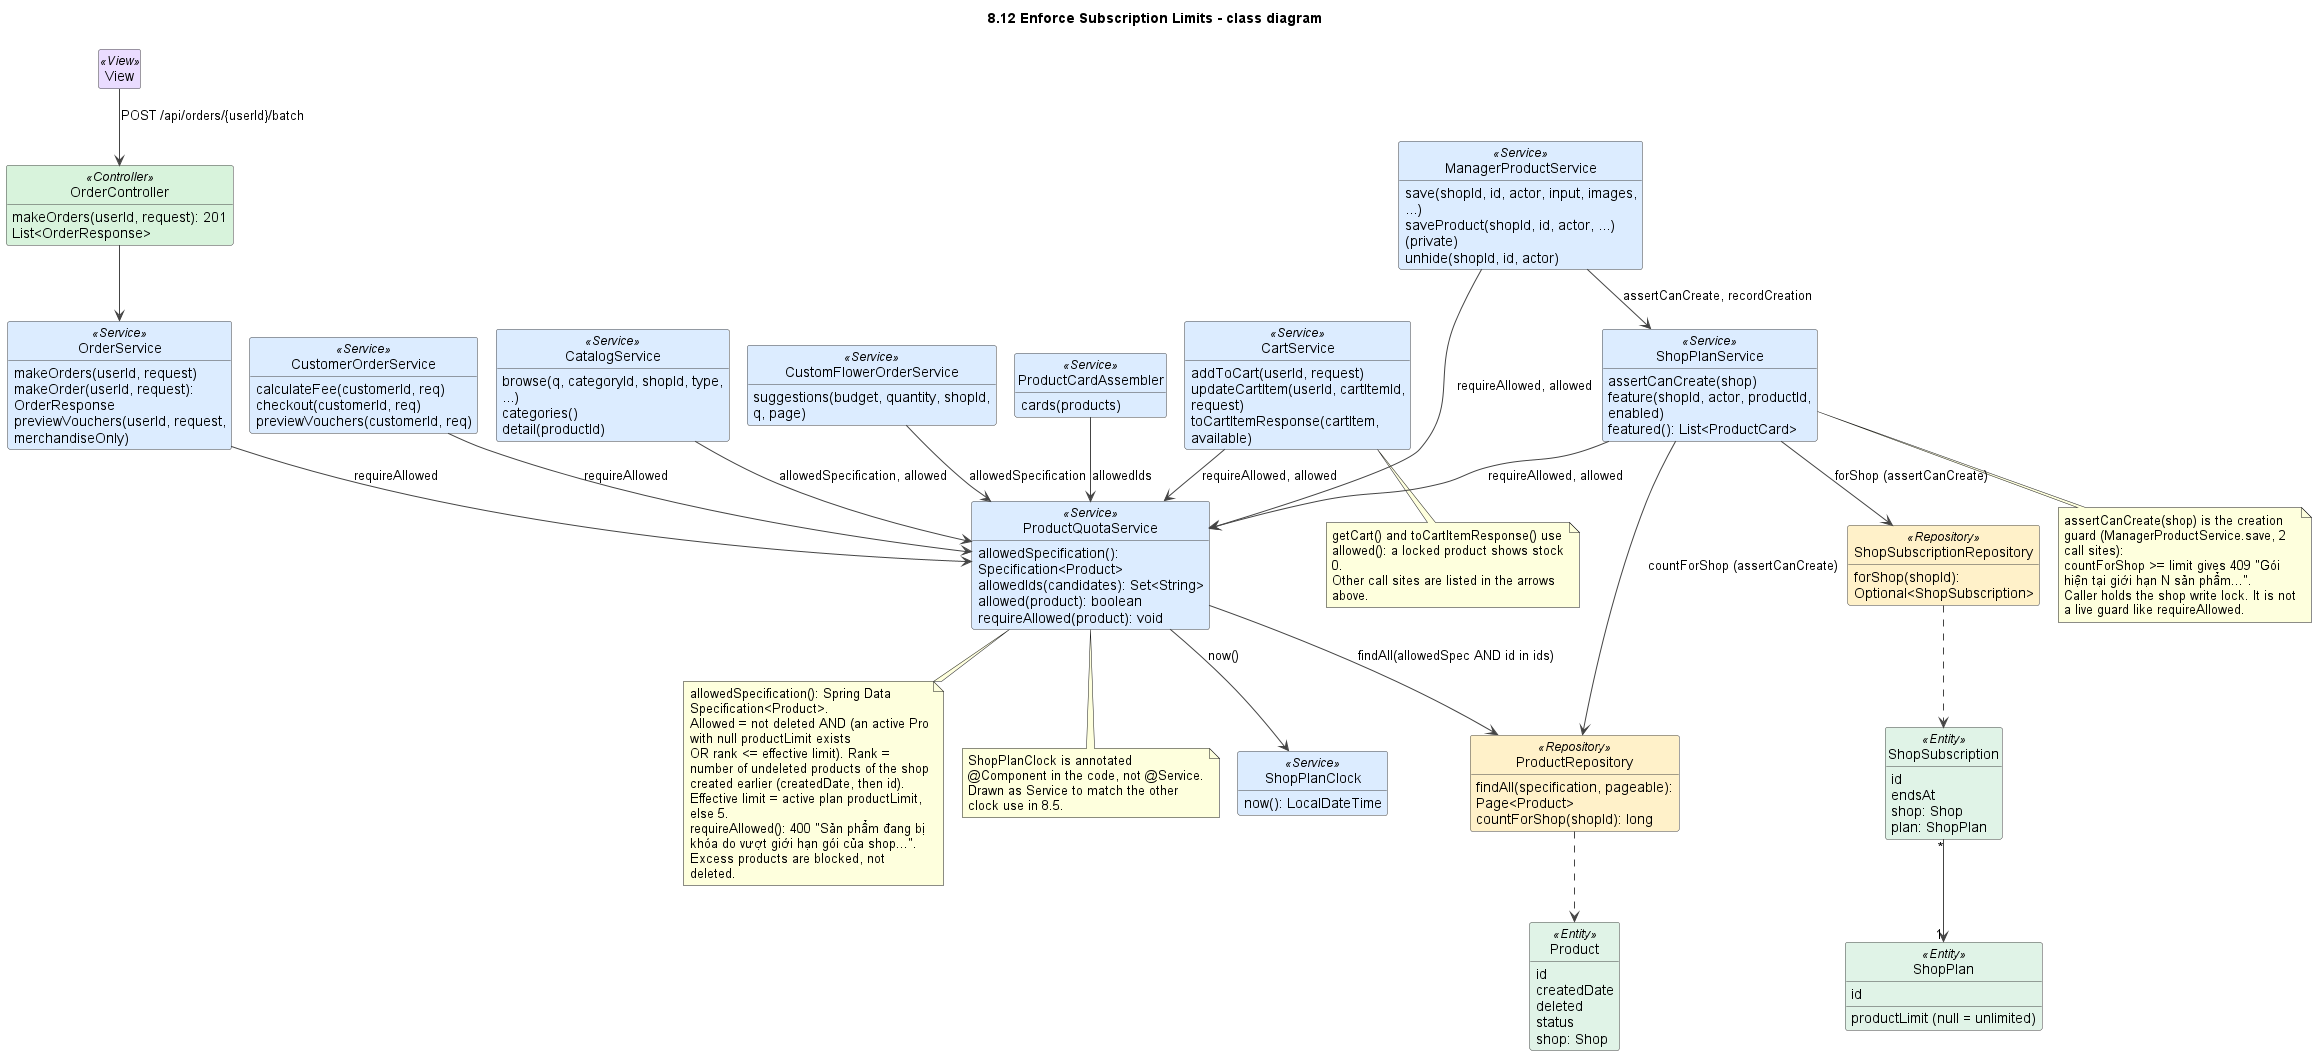

The diagram above was rendered by PlantUML. Its source (embedded in the PNG):
@startuml
!pragma layout smetana
title 8.12 Enforce Subscription Limits - class diagram
skinparam shadowing false
skinparam defaultFontName Arial
skinparam wrapWidth 240
skinparam ArrowColor #444444
skinparam classAttributeIconSize 0
skinparam nodesep 45
skinparam ranksep 50
skinparam class {
  BackgroundColor #FFFFFF
  BorderColor #444444
  BackgroundColor<<View>> #EADCFF
  BackgroundColor<<Controller>> #D8F3DC
  BackgroundColor<<Service>> #DCECFF
  BackgroundColor<<Repository>> #FFF1C9
  BackgroundColor<<Entity>> #E0F3E7
  BackgroundColor<<External>> #FFE0E0
  BackgroundColor<<DTO>> #ECECEC
  BackgroundColor<<Scheduler>> #FFE8CC
}
hide empty members
hide circle

class View <<View>>

class OrderController <<Controller>> {
  makeOrders(userId, request): 201 List<OrderResponse>
}
class OrderService <<Service>> {
  makeOrders(userId, request)
  makeOrder(userId, request): OrderResponse
  previewVouchers(userId, request, merchandiseOnly)
}
class CartService <<Service>> {
  addToCart(userId, request)
  updateCartItem(userId, cartItemId, request)
  toCartItemResponse(cartItem, available)
}
class CustomerOrderService <<Service>> {
  calculateFee(customerId, req)
  checkout(customerId, req)
  previewVouchers(customerId, req)
}
class CatalogService <<Service>> {
  browse(q, categoryId, shopId, type, ...)
  categories()
  detail(productId)
}
class CustomFlowerOrderService <<Service>> {
  suggestions(budget, quantity, shopId, q, page)
}
class ProductCardAssembler <<Service>> {
  cards(products)
}
class ManagerProductService <<Service>> {
  save(shopId, id, actor, input, images, ...)
  saveProduct(shopId, id, actor, ...) (private)
  unhide(shopId, id, actor)
}
class ShopPlanService <<Service>> {
  assertCanCreate(shop)
  feature(shopId, actor, productId, enabled)
  featured(): List<ProductCard>
}
class ProductQuotaService <<Service>> {
  allowedSpecification(): Specification<Product>
  allowedIds(candidates): Set<String>
  allowed(product): boolean
  requireAllowed(product): void
}
class ShopPlanClock <<Service>> {
  now(): LocalDateTime
}
class ProductRepository <<Repository>> {
  findAll(specification, pageable): Page<Product>
  countForShop(shopId): long
}
class ShopSubscriptionRepository <<Repository>> {
  forShop(shopId): Optional<ShopSubscription>
}
class Product <<Entity>> {
  id
  createdDate
  deleted
  status
  shop: Shop
}
class ShopSubscription <<Entity>> {
  id
  endsAt
  shop: Shop
  plan: ShopPlan
}
class ShopPlan <<Entity>> {
  id
  productLimit (null = unlimited)
}

View --> OrderController : POST /api/orders/{userId}/batch
OrderController --> OrderService
OrderService --> ProductQuotaService : requireAllowed
CartService --> ProductQuotaService : requireAllowed, allowed
CustomerOrderService --> ProductQuotaService : requireAllowed
CatalogService --> ProductQuotaService : allowedSpecification, allowed
CustomFlowerOrderService --> ProductQuotaService : allowedSpecification
ProductCardAssembler --> ProductQuotaService : allowedIds
ManagerProductService --> ProductQuotaService : requireAllowed, allowed
ManagerProductService --> ShopPlanService : assertCanCreate, recordCreation
ShopPlanService --> ProductQuotaService : requireAllowed, allowed
ProductQuotaService --> ShopPlanClock : now()
ProductQuotaService --> ProductRepository : findAll(allowedSpec AND id in ids)
ShopPlanService --> ShopSubscriptionRepository : forShop (assertCanCreate)
ShopPlanService --> ProductRepository : countForShop (assertCanCreate)
ProductRepository ..> Product
ShopSubscriptionRepository ..> ShopSubscription
ShopSubscription "*" --> "1" ShopPlan

note bottom of ProductQuotaService
  allowedSpecification(): Spring Data Specification<Product>.
  Allowed = not deleted AND (an active Pro with null productLimit exists
  OR rank <= effective limit). Rank = number of undeleted products of the shop
  created earlier (createdDate, then id). Effective limit = active plan productLimit, else 5.
  requireAllowed(): 400 "Sản phẩm đang bị khóa do vượt giới hạn gói của shop...".
  Excess products are blocked, not deleted.
end note

note bottom of ShopPlanService
  assertCanCreate(shop) is the creation guard (ManagerProductService.save, 2 call sites):
  countForShop >= limit gives 409 "Gói hiện tại giới hạn N sản phẩm...".
  Caller holds the shop write lock. It is not a live guard like requireAllowed.
end note

note bottom of CartService
  getCart() and toCartItemResponse() use allowed(): a locked product shows stock 0.
  Other call sites are listed in the arrows above.
end note

note bottom of ProductQuotaService
  ShopPlanClock is annotated @Component in the code, not @Service.
  Drawn as Service to match the other clock use in 8.5.
end note

@enduml